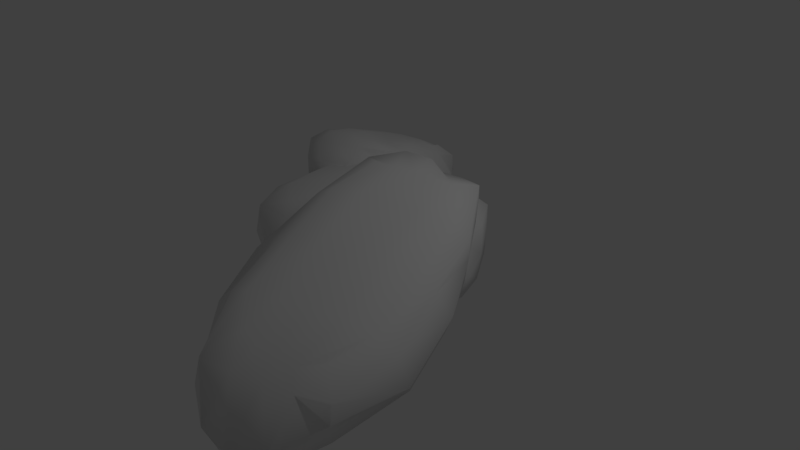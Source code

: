 # Source: rocks.blend  (saved by Blender 2.77.0; exported with 4.5.12 LTS)
import bpy
from mathutils import Matrix  # noqa: F401  (used for matrix-valued properties, if any)

bpy.ops.wm.read_factory_settings(use_empty=True)
scene = bpy.context.scene
scene.name = 'Scene'

# ---- collections
col_collection_1 = bpy.data.collections.new('Collection 1'); scene.collection.children.link(col_collection_1)

# ---- materials (node trees are filled in below, after node groups)
mat_material = bpy.data.materials.new('Material')
mat_material.alpha_threshold = 0.0
mat_material.use_transparent_shadow = False
mat_material.roughness = 0.5
mat_material.line_color = (0.0, 0.0, 0.0, 1.0)

# ---- material node trees

# ---- world
world_world = bpy.data.worlds.new('World'); scene.world = world_world
world_world.color = (0.05088, 0.05088, 0.05088)
world_world.use_sun_shadow = False
world_world.sun_shadow_jitter_overblur = 0.0
world_world.cycles.sampling_method = 'MANUAL'

# ---- cameras
cam_camera = bpy.data.cameras.new('Camera')
cam_camera.clip_end = 100.0
cam_camera.lens = 35.0
cam_camera.sensor_width = 32.0
cam_camera.sensor_height = 18.0
cam_camera.ortho_scale = 7.314
cam_camera.dof.focus_distance = 0.0
cam_camera.dof.aperture_fstop = 128.0

# ---- lights
light_lamp = bpy.data.lights.new('Lamp', 'POINT')
light_lamp.transmission_factor = 0.0
light_lamp.cutoff_distance = 30.0
light_lamp.energy = 100.0
light_lamp.shadow_buffer_clip_start = 1.001
light_lamp.shadow_soft_size = 0.1
light_lamp.shadow_maximum_resolution = 0.006
light_lamp.use_absolute_resolution = True

# ---- meshes
me_cube_002 = bpy.data.meshes.new('Cube.002')
me_cube_002.from_pydata([(1.335, -0.1634, 0.4449), (2.029, -2.175, -0.08649), (1.099, -2.526, 0.02591), (0.4046, -0.5141, 0.5573), (1.366, -0.003815, 1.419), (2.25, -2.575, 0.7154), (1.331, -2.833, 0.7693), (0.4813, -0.3375, 1.526), (1.765, -1.138, 0.1691), (0.8193, -0.193, 0.5396), (1.36, 0.4546, 1.08), (1.614, -2.496, -0.06879), (2.49, -2.739, 0.2375), (0.6681, -1.552, 0.3017), (1.243, -3.355, 0.3595), (0.1201, -0.1009, 1.219), (2.034, -1.275, 1.039), (0.9237, -0.1706, 1.473), (1.842, -2.854, 0.6997), (0.7433, -1.762, 1.195), (0.6551, 0.4624, 1.226), (0.1919, -1.863, 0.8582), (2.054, -3.591, 0.1547), (2.38, -1.038, 0.5937), (1.398, -1.528, 1.165), (1.217, -1.345, 0.2354), (1.964, -1.714, 0.01701), (0.545, -0.2965, 0.5728), (1.453, 0.354, 1.311), (1.34, -2.6, -0.03563), (2.518, -2.731, 0.496), (0.4694, -0.9757, 0.4538), (1.246, -3.274, 0.6372), (0.1818, -0.1899, 1.452), (2.292, -2.037, 0.7918), (0.7025, -0.254, 1.5), (1.624, -2.941, 0.7443), (0.4772, -0.9905, 1.399), (1.567, -0.5619, 0.3212), (1.094, -0.08958, 0.5065), (1.378, 0.3928, 0.8085), (1.889, -2.393, -0.1019), (2.442, -2.691, -0.006209), (0.8669, -2.127, 0.1496), (1.151, -3.178, 0.1498), (0.1105, -0.1629, 0.9463), (1.768, -0.5037, 1.243), (1.145, -0.08722, 1.446), (2.067, -2.774, 0.6908), (1.001, -2.524, 0.9478), (0.3324, 0.3407, 1.265), (0.9778, 0.5841, 1.187), (0.7398, 0.3066, 1.441), (0.6075, 0.5104, 0.9818), (0.05506, -1.043, 1.046), (0.5414, -2.602, 0.6444), (0.1662, -1.807, 0.6118), (0.5175, -1.806, 1.068), (1.684, -3.577, 0.2298), (2.33, -3.333, 0.1518), (1.98, -3.466, -0.06859), (1.892, -3.031, 0.5592), (2.692, -1.939, 0.3556), (1.939, -0.3327, 0.8185), (2.264, -1.016, 0.3583), (2.253, -1.152, 0.8586), (1.655, -2.289, 0.9132), (1.132, -0.7566, 1.369), (1.721, -1.406, 1.126), (1.075, -1.649, 1.204), (0.8941, -1.466, 0.2744), (1.54, -1.223, 0.1964), (0.9507, -0.5736, 0.4391), (1.483, -2.116, 0.03175), (1.806, -1.994, -0.00725), (1.273, -0.4519, 0.4001), (0.628, -0.6953, 0.4781), (0.8094, -0.8783, 1.408), (1.455, -0.635, 1.33), (1.981, -2.171, 0.8926), (1.987, -0.3806, 1.062), (1.924, -0.379, 0.5499), (2.531, -1.787, 0.1546), (2.214, -2.909, 0.5202), (2.282, -3.285, -0.09195), (1.607, -3.441, 0.009069), (0.7836, -2.577, 0.8646), (0.4825, -2.474, 0.4188), (0.05828, -1.049, 0.7821), (0.9622, 0.5393, 0.9183), (1.15, 0.1752, 1.335), (0.4124, 0.1987, 1.483), (0.3163, 0.2976, 0.9968), (0.2514, -1.035, 1.272), (1.569, -3.152, 0.5982), (2.519, -1.923, 0.6549), (1.324, -2.402, 0.9088), (1.16, -2.237, 0.07075)], [], [(97, 29, 2, 43), (96, 49, 6, 36), (95, 34, 5, 30), (94, 36, 6, 32), (93, 37, 7, 33), (92, 27, 3, 45), (91, 50, 15, 33), (90, 51, 20, 52), (89, 39, 9, 53), (88, 54, 15, 45), (87, 55, 21, 56), (86, 49, 19, 57), (85, 58, 14, 44), (84, 59, 22, 60), (83, 48, 18, 61), (82, 62, 12, 42), (81, 63, 23, 64), (80, 46, 16, 65), (79, 66, 18, 48), (78, 67, 24, 68), (77, 37, 19, 69), (76, 70, 13, 31), (75, 71, 25, 72), (74, 41, 11, 73), (71, 74, 73, 25), (8, 26, 74, 71), (26, 1, 41, 74), (39, 75, 72, 9), (0, 38, 75, 39), (38, 8, 71, 75), (27, 76, 31, 3), (9, 72, 76, 27), (72, 25, 70, 76), (67, 77, 69, 24), (17, 35, 77, 67), (35, 7, 37, 77), (46, 78, 68, 16), (4, 47, 78, 46), (47, 17, 67, 78), (34, 79, 48, 5), (16, 68, 79, 34), (68, 24, 66, 79), (63, 80, 65, 23), (10, 28, 80, 63), (28, 4, 46, 80), (38, 81, 64, 8), (0, 40, 81, 38), (40, 10, 63, 81), (26, 82, 42, 1), (8, 64, 82, 26), (64, 23, 62, 82), (59, 83, 61, 22), (12, 30, 83, 59), (30, 5, 48, 83), (41, 84, 60, 11), (1, 42, 84, 41), (42, 12, 59, 84), (29, 85, 44, 2), (11, 60, 85, 29), (60, 22, 58, 85), (55, 86, 57, 21), (14, 32, 86, 55), (32, 6, 49, 86), (43, 87, 56, 13), (2, 44, 87, 43), (44, 14, 55, 87), (31, 88, 45, 3), (13, 56, 88, 31), (56, 21, 54, 88), (51, 89, 53, 20), (10, 40, 89, 51), (40, 0, 39, 89), (47, 90, 52, 17), (4, 28, 90, 47), (28, 10, 51, 90), (35, 91, 33, 7), (17, 52, 91, 35), (52, 20, 50, 91), (50, 92, 45, 15), (20, 53, 92, 50), (53, 9, 27, 92), (54, 93, 33, 15), (21, 57, 93, 54), (57, 19, 37, 93), (58, 94, 32, 14), (22, 61, 94, 58), (61, 18, 36, 94), (62, 95, 30, 12), (23, 65, 95, 62), (65, 16, 34, 95), (66, 96, 36, 18), (24, 69, 96, 66), (69, 19, 49, 96), (70, 97, 43, 13), (25, 73, 97, 70), (73, 11, 29, 97)])
me_cube_002.polygons.foreach_set('use_smooth', [True] * 96)
me_cube_002.materials.append(mat_material)
me_cube_002.use_remesh_preserve_volume = False
me_cube_002.use_remesh_preserve_attributes = False
me_cube_002.use_mirror_vertex_groups = False
me_cube_002.update()
me_cube_001 = bpy.data.meshes.new('Cube.001')
me_cube_001.from_pydata([(-1.737, 1.559, -0.1752), (-0.7875, 1.711, -0.09078), (-0.6599, 0.7134, 0.2635), (-1.609, 0.5619, 0.1791), (-2.014, 1.791, 0.6558), (-0.796, 1.978, 0.7415), (-0.6943, 1.002, 1.01), (-1.893, 0.8425, 0.9929), (-1.274, 1.725, -0.1649), (-1.742, 1.05, -0.004208), (-2.132, 1.832, 0.1949), (-0.655, 1.223, 0.09249), (-0.6254, 2.1, 0.3258), (-1.123, 0.548, 0.2532), (-0.3875, 0.7261, 0.8229), (-1.923, 0.481, 0.6863), (-1.406, 2.11, 0.6351), (-1.954, 1.317, 0.8244), (-0.6737, 1.5, 0.8795), (-1.229, 0.7263, 1.127), (-2.162, 1.149, 0.427), (-1.111, 0.09138, 0.9336), (-0.2495, 1.454, 0.5972), (-1.411, 2.438, 0.09982), (-1.324, 1.434, 0.9269), (-1.198, 1.136, 0.04414), (-1.002, 1.768, -0.1407), (-1.704, 0.7554, 0.1003), (-2.141, 1.942, 0.4252), (-0.6173, 0.9289, 0.197), (-0.6847, 2.174, 0.5548), (-1.395, 0.5046, 0.229), (-0.4813, 0.7944, 1.049), (-1.937, 0.5621, 0.9194), (-1.037, 2.155, 0.6263), (-1.923, 1.08, 0.9086), (-0.6458, 1.269, 0.9806), (-1.593, 0.6682, 1.094), (-1.545, 1.681, -0.1891), (-1.779, 1.344, -0.1087), (-2.048, 1.79, -0.0351), (-0.6926, 1.517, -0.01202), (-0.5923, 2.022, 0.09438), (-0.8514, 0.5914, 0.2773), (-0.4152, 0.6384, 0.5861), (-1.838, 0.4113, 0.4595), (-1.77, 2.052, 0.6027), (-1.984, 1.554, 0.7401), (-0.7065, 1.743, 0.8121), (-0.8596, 0.7705, 1.118), (-2.118, 0.8029, 0.5499), (-2.207, 1.495, 0.3041), (-2.145, 1.235, 0.6629), (-2.129, 1.071, 0.1956), (-1.492, 0.1719, 0.8519), (-0.7584, 0.2389, 0.9342), (-1.081, 0.0368, 0.6939), (-1.182, 0.4675, 1.059), (-0.2697, 1.098, 0.7144), (-0.3582, 1.79, 0.4685), (-0.253, 1.37, 0.3626), (-0.5698, 1.486, 0.803), (-0.9857, 2.506, 0.1377), (-1.751, 2.192, 0.1342), (-1.369, 2.287, -0.1055), (-1.42, 2.328, 0.3979), (-0.954, 1.476, 0.9133), (-1.688, 1.376, 0.8946), (-1.369, 1.78, 0.804), (-1.28, 1.088, 1.05), (-1.154, 0.7903, 0.1671), (-1.243, 1.482, -0.0788), (-1.562, 1.078, 0.01177), (-0.8346, 1.194, 0.07651), (-0.8788, 1.54, -0.04643), (-1.607, 1.424, -0.1112), (-1.518, 0.7322, 0.1347), (-1.644, 1.03, 1.018), (-1.733, 1.722, 0.7716), (-1.001, 1.828, 0.8079), (-1.784, 2.27, 0.3655), (-1.673, 2.121, -0.09326), (-1.005, 2.345, -0.07311), (-0.6141, 1.832, 0.6801), (-0.3252, 1.712, 0.2371), (-0.2778, 1.013, 0.4794), (-0.8181, 0.5256, 1.091), (-0.7626, 0.1707, 0.6942), (-1.433, 0.1295, 0.6124), (-2.13, 1.424, 0.07658), (-2.069, 1.6, 0.5506), (-2.107, 0.888, 0.7853), (-2.042, 0.7318, 0.3224), (-1.546, 0.4095, 1.027), (-0.5255, 1.14, 0.9259), (-1.056, 2.386, 0.4303), (-0.9039, 1.117, 0.9951), (-0.7903, 0.8483, 0.1995)], [], [(97, 29, 2, 43), (96, 49, 6, 36), (95, 34, 5, 30), (94, 36, 6, 32), (93, 37, 7, 33), (92, 27, 3, 45), (91, 50, 15, 33), (90, 51, 20, 52), (89, 39, 9, 53), (88, 54, 15, 45), (87, 55, 21, 56), (86, 49, 19, 57), (85, 58, 14, 44), (84, 59, 22, 60), (83, 48, 18, 61), (82, 62, 12, 42), (81, 63, 23, 64), (80, 46, 16, 65), (79, 66, 18, 48), (78, 67, 24, 68), (77, 37, 19, 69), (76, 70, 13, 31), (75, 71, 25, 72), (74, 41, 11, 73), (71, 74, 73, 25), (8, 26, 74, 71), (26, 1, 41, 74), (39, 75, 72, 9), (0, 38, 75, 39), (38, 8, 71, 75), (27, 76, 31, 3), (9, 72, 76, 27), (72, 25, 70, 76), (67, 77, 69, 24), (17, 35, 77, 67), (35, 7, 37, 77), (46, 78, 68, 16), (4, 47, 78, 46), (47, 17, 67, 78), (34, 79, 48, 5), (16, 68, 79, 34), (68, 24, 66, 79), (63, 80, 65, 23), (10, 28, 80, 63), (28, 4, 46, 80), (38, 81, 64, 8), (0, 40, 81, 38), (40, 10, 63, 81), (26, 82, 42, 1), (8, 64, 82, 26), (64, 23, 62, 82), (59, 83, 61, 22), (12, 30, 83, 59), (30, 5, 48, 83), (41, 84, 60, 11), (1, 42, 84, 41), (42, 12, 59, 84), (29, 85, 44, 2), (11, 60, 85, 29), (60, 22, 58, 85), (55, 86, 57, 21), (14, 32, 86, 55), (32, 6, 49, 86), (43, 87, 56, 13), (2, 44, 87, 43), (44, 14, 55, 87), (31, 88, 45, 3), (13, 56, 88, 31), (56, 21, 54, 88), (51, 89, 53, 20), (10, 40, 89, 51), (40, 0, 39, 89), (47, 90, 52, 17), (4, 28, 90, 47), (28, 10, 51, 90), (35, 91, 33, 7), (17, 52, 91, 35), (52, 20, 50, 91), (50, 92, 45, 15), (20, 53, 92, 50), (53, 9, 27, 92), (54, 93, 33, 15), (21, 57, 93, 54), (57, 19, 37, 93), (58, 94, 32, 14), (22, 61, 94, 58), (61, 18, 36, 94), (62, 95, 30, 12), (23, 65, 95, 62), (65, 16, 34, 95), (66, 96, 36, 18), (24, 69, 96, 66), (69, 19, 49, 96), (70, 97, 43, 13), (25, 73, 97, 70), (73, 11, 29, 97)])
me_cube_001.polygons.foreach_set('use_smooth', [True] * 96)
me_cube_001.materials.append(mat_material)
me_cube_001.use_remesh_preserve_volume = False
me_cube_001.use_remesh_preserve_attributes = False
me_cube_001.use_mirror_vertex_groups = False
me_cube_001.update()
me_cube = bpy.data.meshes.new('Cube')
me_cube.from_pydata([(0.7205, 0.6523, -0.306), (0.7205, -0.6523, -0.306), (-0.7205, -0.6523, -0.306), (-0.7205, 0.6523, -0.306), (0.6855, 0.8738, 0.8987), (0.6855, -0.7963, 0.8664), (-0.6855, -0.7561, 0.7716), (-0.6855, 0.8738, 0.8987), (0.8501, -1.621e-08, -0.306), (1.632e-07, 0.7468, -0.306), (0.9639, 1.076, 0.3525), (1.118e-08, -0.7468, -0.306), (1.0, -1.0, 0.3602), (-0.8501, 2.509e-07, -0.306), (-1.0, -1.083, 0.3602), (-1.0, 1.027, 0.3602), (1.0, -5.364e-07, 0.8987), (1.185e-07, 0.8738, 0.8987), (-4.128e-07, -0.8738, 0.8151), (-1.0, 1.788e-07, 0.8987), (2.384e-07, 1.234, 0.3602), (-1.735, 2.384e-07, 0.3602), (-2.98e-07, -1.395, 0.3602), (1.656, -2.98e-07, 0.3602), (-1.49e-07, -1.788e-07, 0.9649), (5.96e-08, 1.192e-07, -0.306), (0.8501, -0.3734, -0.306), (-0.4251, 0.7468, -0.306), (1.0, 1.037, 0.6933), (-0.4251, -0.7468, -0.306), (1.0, -0.9638, 0.6933), (-0.8501, 0.3734, -0.306), (-1.0, -1.0, 0.6933), (-1.0, 1.0, 0.6933), (1.0, -0.5, 0.8394), (-0.3427, 0.8738, 0.8987), (-0.3427, -0.8738, 0.8394), (-1.0, 0.5, 0.8987), (0.8501, 0.3734, -0.306), (0.4251, 0.7468, -0.306), (1.0, 1.0, 0.02711), (0.4251, -0.7468, -0.306), (1.0, -1.0, 0.02711), (-0.8501, -0.3734, -0.306), (-1.0, -1.0, 0.02711), (-1.0, 0.9553, 0.02711), (1.0, 0.5, 0.8987), (0.3427, 0.8738, 0.8987), (0.3427, -0.8738, 0.8394), (-1.0, -0.5, 0.8394), (-0.5, 1.234, 0.3602), (0.5, 1.234, 0.3602), (2.384e-07, 1.164, 0.6933), (2.086e-07, 1.234, 0.02711), (-1.535, 0.5, 0.3602), (-1.606, -0.5, 0.3602), (-1.702, 2.682e-07, 0.02711), (-1.304, 2.086e-07, 0.6933), (-0.5, -1.306, 0.3602), (0.5, -1.306, 0.3602), (-1.49e-07, -1.345, 0.02711), (-4.172e-07, -1.0, 0.6933), (1.656, -0.5846, 0.3602), (1.384, 0.5, 0.3602), (1.55, -1.788e-07, 0.02711), (1.384, -4.172e-07, 0.6933), (-3.427e-07, -0.5, 0.8987), (4.47e-08, 0.5, 0.9649), (0.5, -3.576e-07, 0.9649), (-0.5, 0.0, 0.9649), (-0.5, 2.086e-07, -0.306), (0.5, 2.98e-08, -0.306), (1.192e-07, 0.5, -0.306), (2.98e-08, -0.5, -0.306), (0.5, -0.5, -0.306), (0.5, 0.5, -0.306), (-0.5, 0.5, -0.306), (-0.5, 0.5, 0.9649), (0.5, 0.5, 0.9649), (0.5, -0.5, 0.9239), (1.384, 0.5, 0.6933), (1.384, 0.4388, 0.02711), (1.55, -0.5, 0.02711), (0.5, -1.0, 0.6933), (0.5, -1.306, 0.02711), (-0.5, -1.25, 0.02711), (-1.304, -0.5, 0.6933), (-1.584, -0.4515, 0.02711), (-1.491, 0.4584, 0.02711), (0.5, 1.174, 0.02711), (0.5, 1.0, 0.6933), (-0.5, 1.173, 0.6933), (-0.5, 1.175, 0.02711), (-1.304, 0.5, 0.6933), (-0.5, -1.0, 0.6933), (1.384, -0.5, 0.6933), (-0.5, -0.5, 0.8394), (-0.5, -0.5, -0.306)], [], [(97, 29, 2, 43), (96, 49, 6, 36), (95, 34, 5, 30), (94, 36, 6, 32), (93, 37, 7, 33), (92, 27, 3, 45), (91, 50, 15, 33), (90, 51, 20, 52), (89, 39, 9, 53), (88, 54, 15, 45), (87, 55, 21, 56), (86, 49, 19, 57), (85, 58, 14, 44), (84, 59, 22, 60), (83, 48, 18, 61), (82, 62, 12, 42), (81, 63, 23, 64), (80, 46, 16, 65), (79, 66, 18, 48), (78, 67, 24, 68), (77, 37, 19, 69), (76, 70, 13, 31), (75, 71, 25, 72), (74, 41, 11, 73), (71, 74, 73, 25), (8, 26, 74, 71), (26, 1, 41, 74), (39, 75, 72, 9), (0, 38, 75, 39), (38, 8, 71, 75), (27, 76, 31, 3), (9, 72, 76, 27), (72, 25, 70, 76), (67, 77, 69, 24), (17, 35, 77, 67), (35, 7, 37, 77), (46, 78, 68, 16), (4, 47, 78, 46), (47, 17, 67, 78), (34, 79, 48, 5), (16, 68, 79, 34), (68, 24, 66, 79), (63, 80, 65, 23), (10, 28, 80, 63), (28, 4, 46, 80), (38, 81, 64, 8), (0, 40, 81, 38), (40, 10, 63, 81), (26, 82, 42, 1), (8, 64, 82, 26), (64, 23, 62, 82), (59, 83, 61, 22), (12, 30, 83, 59), (30, 5, 48, 83), (41, 84, 60, 11), (1, 42, 84, 41), (42, 12, 59, 84), (29, 85, 44, 2), (11, 60, 85, 29), (60, 22, 58, 85), (55, 86, 57, 21), (14, 32, 86, 55), (32, 6, 49, 86), (43, 87, 56, 13), (2, 44, 87, 43), (44, 14, 55, 87), (31, 88, 45, 3), (13, 56, 88, 31), (56, 21, 54, 88), (51, 89, 53, 20), (10, 40, 89, 51), (40, 0, 39, 89), (47, 90, 52, 17), (4, 28, 90, 47), (28, 10, 51, 90), (35, 91, 33, 7), (17, 52, 91, 35), (52, 20, 50, 91), (50, 92, 45, 15), (20, 53, 92, 50), (53, 9, 27, 92), (54, 93, 33, 15), (21, 57, 93, 54), (57, 19, 37, 93), (58, 94, 32, 14), (22, 61, 94, 58), (61, 18, 36, 94), (62, 95, 30, 12), (23, 65, 95, 62), (65, 16, 34, 95), (66, 96, 36, 18), (24, 69, 96, 66), (69, 19, 49, 96), (70, 97, 43, 13), (25, 73, 97, 70), (73, 11, 29, 97)])
me_cube.polygons.foreach_set('use_smooth', [True] * 96)
me_cube.materials.append(mat_material)
me_cube.use_remesh_preserve_volume = False
me_cube.use_remesh_preserve_attributes = False
me_cube.use_mirror_vertex_groups = False
me_cube.update()

# ---- objects
ob_cube_002 = bpy.data.objects.new('Cube.002', me_cube_002)
ob_cube_001 = bpy.data.objects.new('Cube.001', me_cube_001)
ob_cube = bpy.data.objects.new('Cube', me_cube)
ob_lamp = bpy.data.objects.new('Lamp', light_lamp)
ob_camera = bpy.data.objects.new('Camera', cam_camera)

# ---- transforms, parenting, visibility, modifiers, constraints
ob_cube_002.location = (0.0, 0.0, 0.0)
ob_cube_002.lock_rotations_4d = False
ob_cube_002.empty_display_type = 'ARROWS'
ob_cube_002.lineart.crease_threshold = 0.0
ob_cube_001.location = (0.0, 0.0, 0.0)
ob_cube_001.lock_rotations_4d = False
ob_cube_001.empty_display_type = 'ARROWS'
ob_cube_001.lineart.crease_threshold = 0.0
ob_cube.location = (0.0, 0.0, 0.0)
ob_cube.lock_rotations_4d = False
ob_cube.empty_display_type = 'ARROWS'
ob_cube.lineart.crease_threshold = 0.0
ob_lamp.location = (4.076, 1.005, 5.904)
ob_lamp.rotation_euler = (0.6503, 0.05522, 1.866)
ob_lamp.lock_rotations_4d = False
ob_lamp.empty_display_type = 'ARROWS'
ob_lamp.color = (0.0, 0.0, 0.0, 0.0)
ob_lamp.lineart.crease_threshold = 0.0
ob_camera.location = (7.481, -6.508, 5.344)
ob_camera.rotation_euler = (1.109, 0.01082, 0.8149)
ob_camera.lock_rotations_4d = False
ob_camera.empty_display_type = 'ARROWS'
ob_camera.color = (0.0, 0.0, 0.0, 0.0)
ob_camera.display_type = 'WIRE'
ob_camera.lineart.crease_threshold = 0.0

# ---- collection membership
col_collection_1.objects.link(ob_cube_002)
col_collection_1.objects.link(ob_cube_001)
col_collection_1.objects.link(ob_cube)
col_collection_1.objects.link(ob_lamp)
col_collection_1.objects.link(ob_camera)

# ---- scene / render settings (as saved in the file)
scene.camera = ob_camera
scene.frame_start = 1; scene.frame_end = 250; scene.frame_set(1)
scene.render.engine = 'BLENDER_EEVEE_NEXT'
scene.render.resolution_percentage = 50
scene.render.dither_intensity = 0.0
scene.cycles.use_denoising = False
scene.cycles.samples = 128
scene.cycles.sampling_pattern = 'TABULATED_SOBOL'
scene.cycles.light_sampling_threshold = 0.0
scene.cycles.use_adaptive_sampling = False
scene.cycles.use_light_tree = False
scene.cycles.blur_glossy = 0.0
scene.cycles.sample_clamp_indirect = 0.0
scene.view_settings.view_transform = 'Standard'
bpy.context.view_layer.update()

